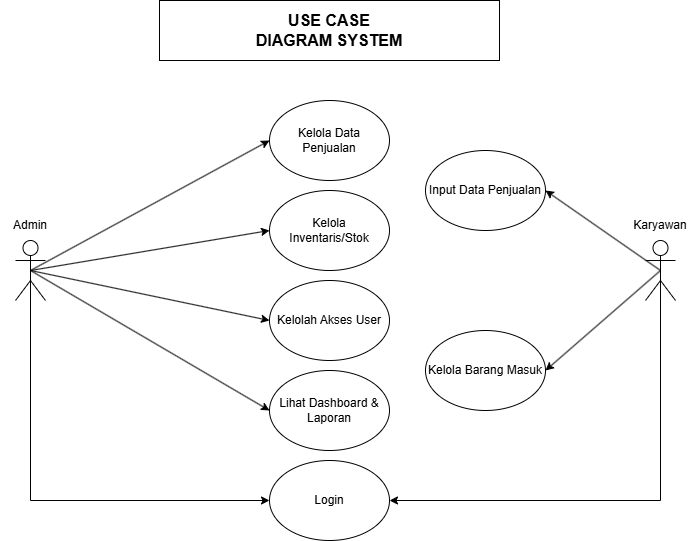

The diagram above was exported from draw.io. Its source (the exported page's mxGraphModel, read from the mxfile embedded in the PNG):
<mxGraphModel dx="786" dy="417" grid="1" gridSize="10" guides="1" tooltips="1" connect="1" arrows="1" fold="1" page="1" pageScale="1" pageWidth="827" pageHeight="1169" math="0" shadow="0">
  <root>
    <mxCell id="0" />
    <mxCell id="1" parent="0" />
    <mxCell id="e-JpMcDgGxs2uMCgArgn-12" edge="1" parent="1" source="VV4RGbhlgUouXZJo9kiy-2" style="rounded=0;orthogonalLoop=1;jettySize=auto;html=1;exitX=0.5;exitY=0.5;exitDx=0;exitDy=0;exitPerimeter=0;entryX=0;entryY=0.5;entryDx=0;entryDy=0;" target="VV4RGbhlgUouXZJo9kiy-6">
      <mxGeometry relative="1" as="geometry" />
    </mxCell>
    <mxCell id="e-JpMcDgGxs2uMCgArgn-13" edge="1" parent="1" source="VV4RGbhlgUouXZJo9kiy-2" style="rounded=0;orthogonalLoop=1;jettySize=auto;html=1;exitX=0.5;exitY=0.5;exitDx=0;exitDy=0;exitPerimeter=0;entryX=0;entryY=0.5;entryDx=0;entryDy=0;" target="e-JpMcDgGxs2uMCgArgn-1">
      <mxGeometry relative="1" as="geometry" />
    </mxCell>
    <mxCell id="e-JpMcDgGxs2uMCgArgn-14" edge="1" parent="1" source="VV4RGbhlgUouXZJo9kiy-2" style="rounded=0;orthogonalLoop=1;jettySize=auto;html=1;exitX=0.5;exitY=0.5;exitDx=0;exitDy=0;exitPerimeter=0;entryX=0;entryY=0.5;entryDx=0;entryDy=0;" target="e-JpMcDgGxs2uMCgArgn-2">
      <mxGeometry relative="1" as="geometry" />
    </mxCell>
    <mxCell id="e-JpMcDgGxs2uMCgArgn-15" edge="1" parent="1" source="VV4RGbhlgUouXZJo9kiy-2" style="rounded=0;orthogonalLoop=1;jettySize=auto;html=1;exitX=0.5;exitY=0.5;exitDx=0;exitDy=0;exitPerimeter=0;entryX=0;entryY=0.5;entryDx=0;entryDy=0;" target="VV4RGbhlgUouXZJo9kiy-10">
      <mxGeometry relative="1" as="geometry" />
    </mxCell>
    <mxCell id="e-JpMcDgGxs2uMCgArgn-16" edge="1" parent="1" source="VV4RGbhlgUouXZJo9kiy-2" style="edgeStyle=orthogonalEdgeStyle;rounded=0;orthogonalLoop=1;jettySize=auto;html=1;exitX=0.5;exitY=0.5;exitDx=0;exitDy=0;exitPerimeter=0;entryX=0;entryY=0.5;entryDx=0;entryDy=0;" target="VV4RGbhlgUouXZJo9kiy-5">
      <mxGeometry relative="1" as="geometry">
        <Array as="points">
          <mxPoint x="90" y="630" />
        </Array>
      </mxGeometry>
    </mxCell>
    <mxCell id="VV4RGbhlgUouXZJo9kiy-2" parent="1" style="shape=umlActor;verticalLabelPosition=bottom;verticalAlign=top;html=1;outlineConnect=0;" value="" vertex="1">
      <mxGeometry height="60" width="30" x="75" y="370" as="geometry" />
    </mxCell>
    <mxCell id="e-JpMcDgGxs2uMCgArgn-10" edge="1" parent="1" source="VV4RGbhlgUouXZJo9kiy-4" style="rounded=0;orthogonalLoop=1;jettySize=auto;html=1;exitX=0.5;exitY=0.5;exitDx=0;exitDy=0;exitPerimeter=0;entryX=1;entryY=0.5;entryDx=0;entryDy=0;" target="e-JpMcDgGxs2uMCgArgn-6">
      <mxGeometry relative="1" as="geometry" />
    </mxCell>
    <mxCell id="e-JpMcDgGxs2uMCgArgn-11" edge="1" parent="1" source="VV4RGbhlgUouXZJo9kiy-4" style="rounded=0;orthogonalLoop=1;jettySize=auto;html=1;exitX=0.5;exitY=0.5;exitDx=0;exitDy=0;exitPerimeter=0;entryX=1;entryY=0.5;entryDx=0;entryDy=0;" target="e-JpMcDgGxs2uMCgArgn-5">
      <mxGeometry relative="1" as="geometry" />
    </mxCell>
    <mxCell id="e-JpMcDgGxs2uMCgArgn-26" edge="1" parent="1" source="VV4RGbhlgUouXZJo9kiy-4" style="edgeStyle=orthogonalEdgeStyle;rounded=0;orthogonalLoop=1;jettySize=auto;html=1;exitX=0.5;exitY=0.5;exitDx=0;exitDy=0;exitPerimeter=0;entryX=1;entryY=0.5;entryDx=0;entryDy=0;" target="VV4RGbhlgUouXZJo9kiy-5">
      <mxGeometry relative="1" as="geometry">
        <Array as="points">
          <mxPoint x="720" y="630" />
        </Array>
      </mxGeometry>
    </mxCell>
    <mxCell id="VV4RGbhlgUouXZJo9kiy-4" parent="1" style="shape=umlActor;verticalLabelPosition=bottom;verticalAlign=top;html=1;outlineConnect=0;" value="" vertex="1">
      <mxGeometry height="60" width="30" x="705" y="370" as="geometry" />
    </mxCell>
    <mxCell id="VV4RGbhlgUouXZJo9kiy-5" parent="1" style="ellipse;whiteSpace=wrap;html=1;" value="Login" vertex="1">
      <mxGeometry height="80" width="120" x="329" y="590" as="geometry" />
    </mxCell>
    <mxCell id="VV4RGbhlgUouXZJo9kiy-6" parent="1" style="ellipse;whiteSpace=wrap;html=1;" value="Kelola Data Penjualan" vertex="1">
      <mxGeometry height="80" width="120" x="329" y="230" as="geometry" />
    </mxCell>
    <mxCell id="VV4RGbhlgUouXZJo9kiy-10" parent="1" style="ellipse;whiteSpace=wrap;html=1;" value="Lihat Dashboard &amp;amp; Laporan" vertex="1">
      <mxGeometry height="80" width="120" x="329" y="500" as="geometry" />
    </mxCell>
    <mxCell id="e-JpMcDgGxs2uMCgArgn-1" parent="1" style="ellipse;whiteSpace=wrap;html=1;" value="Kelola&lt;div&gt;Inventaris/Stok&lt;/div&gt;" vertex="1">
      <mxGeometry height="80" width="120" x="329" y="320" as="geometry" />
    </mxCell>
    <mxCell id="e-JpMcDgGxs2uMCgArgn-2" parent="1" style="ellipse;whiteSpace=wrap;html=1;" value="Kelolah Akses User" vertex="1">
      <mxGeometry height="80" width="120" x="329" y="410" as="geometry" />
    </mxCell>
    <mxCell id="e-JpMcDgGxs2uMCgArgn-5" parent="1" style="ellipse;whiteSpace=wrap;html=1;" value="Kelola Barang Masuk" vertex="1">
      <mxGeometry height="80" width="120" x="485" y="460" as="geometry" />
    </mxCell>
    <mxCell id="e-JpMcDgGxs2uMCgArgn-6" parent="1" style="ellipse;whiteSpace=wrap;html=1;" value="Input Data Penjualan" vertex="1">
      <mxGeometry height="80" width="120" x="485" y="280" as="geometry" />
    </mxCell>
    <mxCell id="e-JpMcDgGxs2uMCgArgn-27" parent="1" style="text;html=1;whiteSpace=wrap;strokeColor=none;fillColor=none;align=center;verticalAlign=middle;rounded=0;" value="Karyawan" vertex="1">
      <mxGeometry height="30" width="60" x="690" y="340" as="geometry" />
    </mxCell>
    <mxCell id="e-JpMcDgGxs2uMCgArgn-28" parent="1" style="text;html=1;whiteSpace=wrap;strokeColor=none;fillColor=none;align=center;verticalAlign=middle;rounded=0;" value="Admin" vertex="1">
      <mxGeometry height="30" width="60" x="60" y="340" as="geometry" />
    </mxCell>
    <mxCell id="e-JpMcDgGxs2uMCgArgn-31" parent="1" style="rounded=0;whiteSpace=wrap;html=1;" value="" vertex="1">
      <mxGeometry height="60" width="340" x="219" y="130" as="geometry" />
    </mxCell>
    <mxCell id="e-JpMcDgGxs2uMCgArgn-32" parent="1" style="text;html=1;whiteSpace=wrap;strokeColor=none;fillColor=none;align=center;verticalAlign=middle;rounded=0;fontStyle=1;fontSize=16;" value="USE CASE DIAGRAM SYSTEM" vertex="1">
      <mxGeometry height="30" width="151.5" x="313.25" y="145" as="geometry" />
    </mxCell>
  </root>
</mxGraphModel>